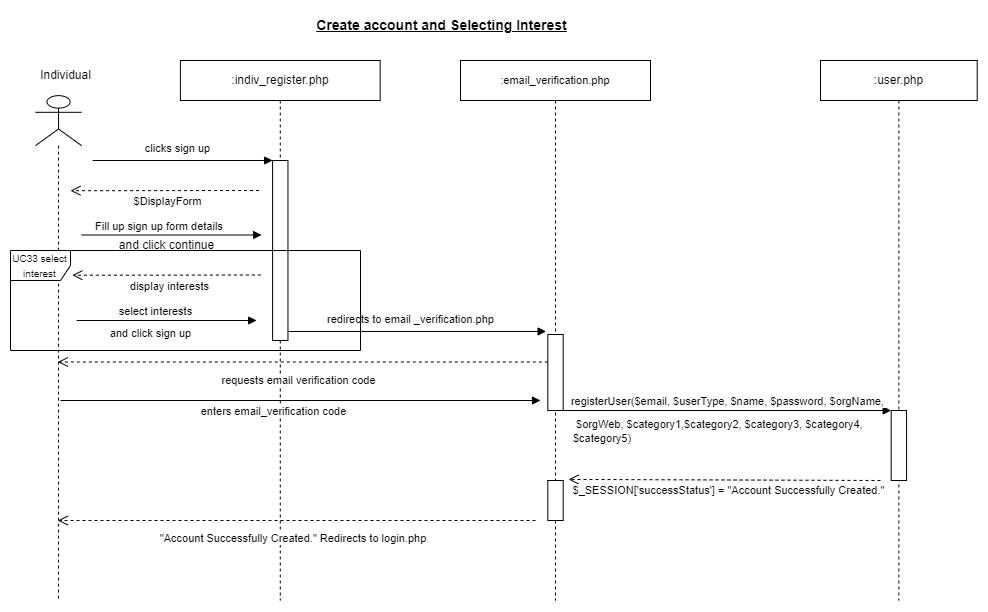

The diagram above was exported from draw.io. Its source (the exported page's mxGraphModel, read from the mxfile embedded in the PNG):
<mxGraphModel dx="1518" dy="740" grid="1" gridSize="10" guides="1" tooltips="1" connect="1" arrows="1" fold="1" page="1" pageScale="1" pageWidth="1169" pageHeight="827" math="0" shadow="0">
  <root>
    <mxCell id="0" />
    <mxCell id="1" parent="0" />
    <mxCell id="2" value=":user.php" style="shape=umlLifeline;perimeter=lifelinePerimeter;whiteSpace=wrap;html=1;container=0;collapsible=0;recursiveResize=0;outlineConnect=0;" vertex="1" parent="1">
      <mxGeometry x="930" y="140" width="156.72" height="540" as="geometry" />
    </mxCell>
    <mxCell id="3" value="clicks sign up" style="html=1;verticalAlign=bottom;endArrow=block;rounded=0;elbow=vertical;" edge="1" parent="1">
      <mxGeometry x="-0.0556" y="3" width="80" relative="1" as="geometry">
        <mxPoint x="202.09" y="240" as="sourcePoint" />
        <mxPoint x="382.09" y="240" as="targetPoint" />
        <mxPoint as="offset" />
      </mxGeometry>
    </mxCell>
    <mxCell id="4" value="" style="shape=umlLifeline;participant=umlActor;perimeter=lifelinePerimeter;whiteSpace=wrap;html=1;container=0;collapsible=0;recursiveResize=0;verticalAlign=top;spacingTop=36;outlineConnect=0;fontFamily=Helvetica;fontSize=12;fontColor=default;align=center;strokeColor=default;fillColor=default;size=50;" vertex="1" parent="1">
      <mxGeometry x="145" y="175.14" width="46.09" height="504.86" as="geometry" />
    </mxCell>
    <mxCell id="5" value="Individual" style="text;html=1;align=center;verticalAlign=middle;resizable=1;points=[];autosize=1;strokeColor=none;fillColor=none;container=0;movable=1;rotatable=1;deletable=1;editable=1;connectable=1;locked=0;" vertex="1" parent="1">
      <mxGeometry x="140" y="140" width="70" height="30" as="geometry" />
    </mxCell>
    <mxCell id="6" value=":indiv_register.php" style="shape=umlLifeline;perimeter=lifelinePerimeter;whiteSpace=wrap;html=1;container=0;collapsible=0;recursiveResize=0;outlineConnect=0;" vertex="1" parent="1">
      <mxGeometry x="289.9" y="140" width="199.75" height="540" as="geometry" />
    </mxCell>
    <mxCell id="7" value="" style="html=1;points=[];perimeter=orthogonalPerimeter;container=0;" vertex="1" parent="1">
      <mxGeometry x="382.09" y="240" width="15.37" height="180" as="geometry" />
    </mxCell>
    <mxCell id="8" value="&lt;font style=&quot;font-size: 11px;&quot;&gt;:email_verification.php&lt;/font&gt;" style="shape=umlLifeline;perimeter=lifelinePerimeter;whiteSpace=wrap;html=1;container=0;collapsible=0;recursiveResize=0;outlineConnect=0;" vertex="1" parent="1">
      <mxGeometry x="570" y="140" width="190" height="540" as="geometry" />
    </mxCell>
    <mxCell id="9" value="&lt;span style=&quot;font-size: 14px;&quot;&gt;&lt;b&gt;&lt;u&gt;Create account and Selecting Interest&lt;/u&gt;&lt;/b&gt;&lt;/span&gt;" style="text;html=1;align=center;verticalAlign=middle;resizable=0;points=[];autosize=1;strokeColor=none;fillColor=none;" vertex="1" parent="1">
      <mxGeometry x="415.56000000000006" y="90" width="270" height="30" as="geometry" />
    </mxCell>
    <mxCell id="10" value="" style="html=1;points=[];perimeter=orthogonalPerimeter;container=0;" vertex="1" parent="1">
      <mxGeometry x="657.32" y="414" width="15.37" height="76" as="geometry" />
    </mxCell>
    <mxCell id="11" value="" style="html=1;points=[];perimeter=orthogonalPerimeter;container=0;" vertex="1" parent="1">
      <mxGeometry x="1000.68" y="490" width="15.37" height="70" as="geometry" />
    </mxCell>
    <mxCell id="12" value="redirects to email _verification.php" style="html=1;verticalAlign=bottom;endArrow=block;rounded=0;elbow=vertical;entryX=-0.112;entryY=-0.04;entryDx=0;entryDy=0;entryPerimeter=0;" edge="1" source="7" target="10" parent="1">
      <mxGeometry x="-0.0547" y="3" width="80" relative="1" as="geometry">
        <mxPoint x="410" y="413" as="sourcePoint" />
        <mxPoint x="620" y="413" as="targetPoint" />
        <mxPoint as="offset" />
      </mxGeometry>
    </mxCell>
    <mxCell id="13" value="&lt;font style=&quot;font-size: 11px;&quot;&gt;registerUser($email, $userType, $name, $password, $orgName,&amp;nbsp;&amp;nbsp;&lt;/font&gt;" style="html=1;verticalAlign=bottom;endArrow=block;rounded=0;elbow=vertical;" edge="1" source="8" parent="1">
      <mxGeometry x="0.0441" width="80" relative="1" as="geometry">
        <mxPoint x="699.32" y="490" as="sourcePoint" />
        <mxPoint x="1000.68" y="490" as="targetPoint" />
        <mxPoint as="offset" />
      </mxGeometry>
    </mxCell>
    <mxCell id="14" value="" style="html=1;points=[];perimeter=orthogonalPerimeter;container=0;" vertex="1" parent="1">
      <mxGeometry x="657.32" y="560" width="15.37" height="40" as="geometry" />
    </mxCell>
    <mxCell id="15" value="requests email verification code" style="html=1;verticalAlign=bottom;endArrow=open;dashed=1;endSize=8;rounded=0;elbow=vertical;" edge="1" target="4" parent="1">
      <mxGeometry x="0.0164" y="27" relative="1" as="geometry">
        <mxPoint x="657.3199999999999" y="441.5" as="sourcePoint" />
        <mxPoint x="417.32" y="441.5" as="targetPoint" />
        <mxPoint as="offset" />
        <Array as="points" />
      </mxGeometry>
    </mxCell>
    <mxCell id="16" value="&amp;nbsp;&quot;Account Successfully Created.&quot; Redirects to login.php" style="html=1;verticalAlign=bottom;endArrow=open;dashed=1;endSize=8;rounded=0;elbow=vertical;" edge="1" target="4" parent="1">
      <mxGeometry x="0.0179" y="27" relative="1" as="geometry">
        <mxPoint x="644.9999999999999" y="600" as="sourcePoint" />
        <mxPoint x="430" y="601" as="targetPoint" />
        <mxPoint as="offset" />
        <Array as="points" />
      </mxGeometry>
    </mxCell>
    <mxCell id="17" value="$_SESSION['successStatus'] = &quot;Account Successfully Created.&quot;" style="html=1;verticalAlign=bottom;endArrow=open;dashed=1;endSize=8;rounded=0;elbow=vertical;entryX=1.345;entryY=-0.027;entryDx=0;entryDy=0;entryPerimeter=0;" edge="1" target="14" parent="1">
      <mxGeometry x="-0.0305" y="20" relative="1" as="geometry">
        <mxPoint x="990" y="560" as="sourcePoint" />
        <mxPoint x="779.9999999999999" y="560" as="targetPoint" />
        <mxPoint as="offset" />
        <Array as="points" />
      </mxGeometry>
    </mxCell>
    <mxCell id="18" value="$DisplayForm" style="html=1;verticalAlign=bottom;endArrow=open;dashed=1;endSize=8;rounded=0;elbow=vertical;" edge="1" parent="1">
      <mxGeometry x="-0.0305" y="20" relative="1" as="geometry">
        <mxPoint x="368.57" y="270" as="sourcePoint" />
        <mxPoint x="180.00000000000006" y="270.22" as="targetPoint" />
        <mxPoint as="offset" />
        <Array as="points" />
      </mxGeometry>
    </mxCell>
    <mxCell id="19" value="Fill up sign up form details&amp;nbsp;" style="html=1;verticalAlign=bottom;endArrow=block;rounded=0;elbow=vertical;" edge="1" parent="1">
      <mxGeometry x="-0.1232" width="80" relative="1" as="geometry">
        <mxPoint x="191.09" y="314.5" as="sourcePoint" />
        <mxPoint x="371.09" y="314.5" as="targetPoint" />
        <mxPoint as="offset" />
      </mxGeometry>
    </mxCell>
    <mxCell id="20" value="and click continue" style="text;html=1;align=center;verticalAlign=middle;resizable=0;points=[];autosize=1;strokeColor=none;fillColor=none;" vertex="1" parent="1">
      <mxGeometry x="216.09" y="310" width="120" height="30" as="geometry" />
    </mxCell>
    <mxCell id="21" value="display interests" style="html=1;verticalAlign=bottom;endArrow=open;dashed=1;endSize=8;rounded=0;elbow=vertical;" edge="1" parent="1">
      <mxGeometry x="-0.0305" y="20" relative="1" as="geometry">
        <mxPoint x="370.36999999999995" y="354.5" as="sourcePoint" />
        <mxPoint x="181.80000000000007" y="354.72" as="targetPoint" />
        <mxPoint as="offset" />
        <Array as="points" />
      </mxGeometry>
    </mxCell>
    <mxCell id="22" value="select interests" style="html=1;verticalAlign=bottom;endArrow=block;rounded=0;elbow=vertical;" edge="1" parent="1">
      <mxGeometry x="-0.1232" width="80" relative="1" as="geometry">
        <mxPoint x="186.09" y="400" as="sourcePoint" />
        <mxPoint x="366.09000000000003" y="400" as="targetPoint" />
        <mxPoint as="offset" />
      </mxGeometry>
    </mxCell>
    <mxCell id="23" value="&lt;font style=&quot;font-size: 11px;&quot;&gt;and click sign up&lt;/font&gt;" style="text;html=1;align=center;verticalAlign=middle;resizable=0;points=[];autosize=1;strokeColor=none;fillColor=none;" vertex="1" parent="1">
      <mxGeometry x="210" y="398" width="100" height="30" as="geometry" />
    </mxCell>
    <mxCell id="24" value="enters email_verification code" style="html=1;verticalAlign=bottom;endArrow=block;rounded=0;elbow=vertical;" edge="1" parent="1">
      <mxGeometry x="-0.1111" y="-20" width="80" relative="1" as="geometry">
        <mxPoint x="170" y="480" as="sourcePoint" />
        <mxPoint x="650" y="480" as="targetPoint" />
        <mxPoint as="offset" />
      </mxGeometry>
    </mxCell>
    <mxCell id="25" value="&lt;font style=&quot;font-size: 10px;&quot;&gt;UC33 select interest&lt;/font&gt;" style="shape=umlFrame;whiteSpace=wrap;html=1;pointerEvents=0;" vertex="1" parent="1">
      <mxGeometry x="120" y="330" width="350" height="100" as="geometry" />
    </mxCell>
    <mxCell id="26" value="&lt;font style=&quot;font-size: 11px;&quot;&gt;&amp;nbsp;$orgWeb, $category1,$category2, $category3, $category4, $category5)&lt;/font&gt;" style="text;whiteSpace=wrap;html=1;" vertex="1" parent="1">
      <mxGeometry x="680.68" y="490" width="309.32" height="50" as="geometry" />
    </mxCell>
  </root>
</mxGraphModel>